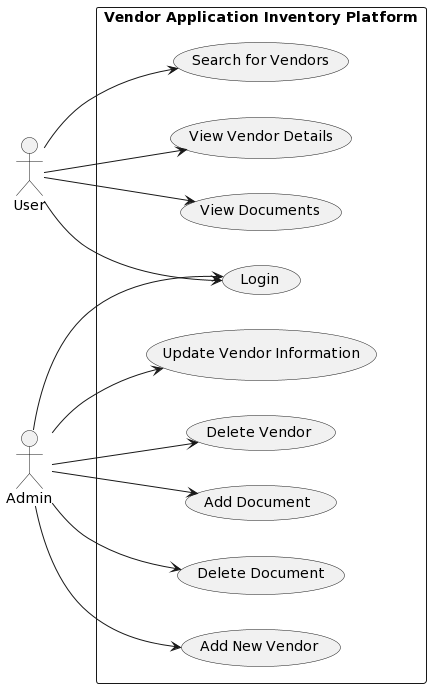

The diagram above was rendered by PlantUML. Its source (embedded in the PNG):
@startuml
left to right direction
skinparam packageStyle rectangle

actor User as user
actor Admin as admin

rectangle "Vendor Application Inventory Platform" {
  user --> (Login)
  user --> (Search for Vendors)
  user --> (View Vendor Details)
  user --> (View Documents)

  admin --> (Login)
  admin --> (Add New Vendor)
  admin --> (Update Vendor Information)
  admin --> (Delete Vendor)
  admin --> (Add Document)
  admin --> (Delete Document)
}
@enduml